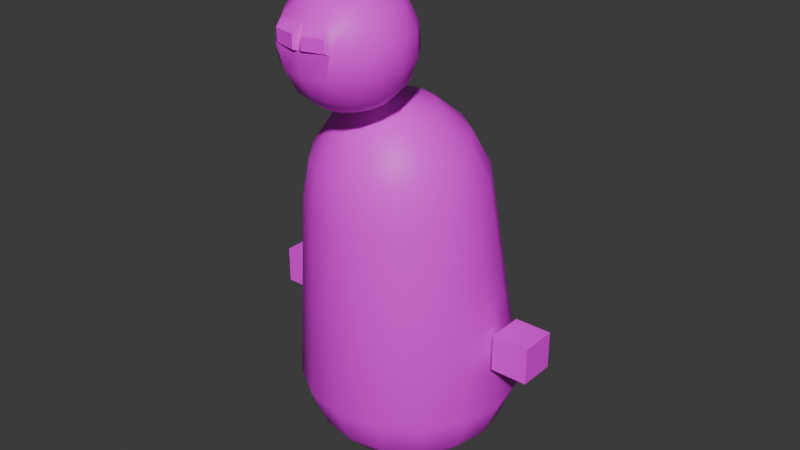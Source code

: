 # Source: Giant_Base.blend  (saved by Blender 4.0.36; exported with 4.5.12 LTS)
import bpy
from mathutils import Matrix  # noqa: F401  (used for matrix-valued properties, if any)

bpy.ops.wm.read_factory_settings(use_empty=True)
scene = bpy.context.scene
scene.name = 'Scene'

# ---- collections
col_collection = bpy.data.collections.new('Collection'); scene.collection.children.link(col_collection)

# ---- images (referenced by path relative to the original .blend; pixels are not part of the script)
import os
ASSET_DIR = os.environ.get("B2B_ASSET_DIR", "")  # directory of the original .blend (textures are referenced by path, not embedded)
HERE = os.path.dirname(os.path.abspath(__file__))  # packed textures are extracted next to this script under _unpacked/

def load_image(name, relpath, width, height, colorspace="sRGB"):
    """Load a texture the original file referenced (path relative to the .blend, or extracted next to this script)."""
    p = next((c for c in (os.path.join(HERE, relpath), os.path.join(ASSET_DIR, relpath)) if relpath and os.path.exists(c)), "")
    if p:
        img = bpy.data.images.load(p, check_existing=True)
        img.name = name
    else:  # same state as the original file: an image datablock whose file is absent (Cycles renders it pink)
        img = bpy.data.images.new(name, width, height)
        img.source = "FILE"
        img.filepath = "//" + (relpath or name)
    img.colorspace_settings.name = colorspace
    return img
img_colorpalette_png = load_image('ColorPalette.png', 'ColorPalette.png', 1024, 1024, 'sRGB')

# ---- materials (node trees are filled in below, after node groups)
mat_material = bpy.data.materials.new('Material')
mat_material.alpha_threshold = 0.0
mat_material.use_transparent_shadow = False
mat_material.roughness = 0.5
mat_material.line_color = (0.0, 0.0, 0.0, 1.0)

# ---- node groups
ng_auto_smooth = bpy.data.node_groups.new('Auto Smooth', 'GeometryNodeTree')
_s = ng_auto_smooth.interface.new_socket(name='Geometry', in_out='OUTPUT', socket_type='NodeSocketGeometry')
_s = ng_auto_smooth.interface.new_socket(name='Geometry', in_out='INPUT', socket_type='NodeSocketGeometry')
_s = ng_auto_smooth.interface.new_socket(name='Angle', in_out='INPUT', socket_type='NodeSocketFloat')
_s.subtype = 'ANGLE'
_s.min_value = 0.0
_s.max_value = 3.142
ng_auto_smooth.is_modifier = True
_N = ng_auto_smooth.nodes; _L = ng_auto_smooth.links
n0 = _N.new('NodeGroupOutput'); n0.name = 'Group Output'; n0.location = (480, -100)
n1 = _N.new('NodeGroupInput'); n1.name = 'Group Input'; n1.location = (-420, -300)
n2 = _N.new('NodeGroupInput'); n2.name = 'Group Input.001'; n2.location = (-60, -100)
n3 = _N.new('GeometryNodeSetShadeSmooth'); n3.name = 'Set Shade Smooth'; n3.location = (120, -100)
n3.domain = 'EDGE'
n4 = _N.new('GeometryNodeSetShadeSmooth'); n4.name = 'Set Shade Smooth.001'; n4.location = (300, -100)
n5 = _N.new('GeometryNodeInputMeshEdgeAngle'); n5.name = 'Edge Angle'; n5.location = (-420, -220)
n6 = _N.new('GeometryNodeInputEdgeSmooth'); n6.name = 'Is Edge Smooth'; n6.location = (-60, -160)
n7 = _N.new('GeometryNodeInputShadeSmooth'); n7.name = 'Is Face Smooth'; n7.location = (-240, -340)
n8 = _N.new('FunctionNodeBooleanMath'); n8.name = 'Boolean Math'; n8.location = (-60, -220)
n9 = _N.new('FunctionNodeCompare'); n9.name = 'Compare'; n9.location = (-240, -180)
n9.operation = 'LESS_EQUAL'
_L.new(n5.outputs[0], n9.inputs[0])
_L.new(n4.outputs[0], n0.inputs[0])
_L.new(n1.outputs[1], n9.inputs[1])
_L.new(n9.outputs[0], n8.inputs[0])
_L.new(n7.outputs[0], n8.inputs[1])
_L.new(n2.outputs[0], n3.inputs[0])
_L.new(n6.outputs[0], n3.inputs[1])
_L.new(n3.outputs[0], n4.inputs[0])
_L.new(n8.outputs[0], n3.inputs[2])
n0.is_active_output = True

# ---- material node trees
mat_material.use_nodes = True; mat_material.node_tree.nodes.clear()
_N = mat_material.node_tree.nodes; _L = mat_material.node_tree.links
n0 = _N.new('ShaderNodeOutputMaterial'); n0.name = 'Material Output'; n0.location = (300, 300)
n1 = _N.new('ShaderNodeBsdfPrincipled'); n1.name = 'Principled BSDF'; n1.location = (10, 300)
n1.inputs[3].default_value = 1.45
n2 = _N.new('ShaderNodeTexImage'); n2.name = 'Image Texture'; n2.location = (-473, 175)
n2.image = img_colorpalette_png
n2.interpolation = 'Closest'
_L.new(n1.outputs[0], n0.inputs[0])
_L.new(n2.outputs[0], n1.inputs[0])
n0.is_active_output = True

# ---- world
world_world = bpy.data.worlds.new('World'); scene.world = world_world
world_world.use_nodes = True; world_world.node_tree.nodes.clear()
_N = world_world.node_tree.nodes; _L = world_world.node_tree.links
n0 = _N.new('ShaderNodeOutputWorld'); n0.name = 'World Output'; n0.location = (300, 300)
n1 = _N.new('ShaderNodeBackground'); n1.name = 'Background'; n1.location = (10, 300)
n1.inputs[0].default_value = (0.05088, 0.05088, 0.05088, 1.0)
_L.new(n1.outputs[0], n0.inputs[0])
n0.is_active_output = True
world_world.color = (0.05088, 0.05088, 0.05088)
world_world.use_sun_shadow = False
world_world.sun_shadow_jitter_overblur = 0.0

# ---- meshes
me_base = bpy.data.meshes.new('Base')
me_base.from_pydata([(1.324e-07, -1.15, 4.683), (1.522e-07, -1.376, 4.203), (1.565e-07, -1.425, 3.636), (1.758e-07, -1.471, 1.057), (1.562e-07, -1.247, 0.5167), (-0.08959, -0.7636, 5.005), (-0.2551, -1.101, 4.694), (-0.3818, -1.302, 4.221), (-0.4504, -1.338, 3.657), (-0.563, -1.359, 1.057), (-0.4773, -1.152, 0.5167), (-0.3189, -0.7699, 0.1029), (-0.112, -0.2704, -0.1211), (-0.1655, -0.7142, 5.016), (-0.4714, -0.9599, 4.728), (-0.7055, -1.092, 4.271), (-0.8322, -1.09, 3.716), (-1.04, -1.04, 1.057), (-0.8819, -0.8819, 0.5167), (-0.5893, -0.5893, 0.1029), (-0.2069, -0.2069, -0.1211), (8.081e-08, -0.5598, 5.083), (-0.2163, -0.6403, 5.034), (-0.6159, -0.7495, 4.778), (-0.9218, -0.777, 4.346), (-1.087, -0.7186, 3.804), (-1.359, -0.563, 1.057), (-1.152, -0.4773, 0.5167), (-0.7699, -0.3189, 0.1029), (-0.2704, -0.112, -0.1211), (-0.2341, -0.5532, 5.055), (-0.6667, -0.5013, 4.837), (-0.9978, -0.4056, 4.434), (-1.177, -0.2804, 3.908), (-1.471, 3.007e-09, 1.057), (-1.247, 2.259e-08, 0.5167), (-0.8334, 2.888e-09, 0.1029), (-0.2926, -1.131e-08, -0.1211), (-0.2163, -0.466, 5.075), (-0.6159, -0.2531, 4.896), (-0.9218, -0.0341, 4.523), (-1.087, 0.1577, 4.012), (-1.359, 0.563, 1.057), (-1.152, 0.4773, 0.5167), (-0.7699, 0.3189, 0.1029), (-0.2704, 0.112, -0.1211), (-0.1655, -0.3921, 5.093), (-0.4714, -0.04271, 4.946), (-0.7055, 0.2808, 4.597), (-0.8322, 0.5292, 4.101), (-1.04, 1.04, 1.057), (-0.8819, 0.8819, 0.5167), (-0.5893, 0.5893, 0.1029), (-0.2069, 0.2069, -0.1211), (-0.08959, -0.3427, 5.105), (-0.2551, 0.09789, 4.979), (-0.3818, 0.4912, 4.648), (-0.4504, 0.7774, 4.16), (-0.563, 1.359, 1.057), (-0.4773, 1.152, 0.5167), (-0.3189, 0.7699, 0.1029), (-0.112, 0.2704, -0.1211), (6.925e-08, -0.3254, 5.109), (1.352e-07, 0.1473, 4.991), (1.076e-07, 0.5651, 4.665), (1.172e-07, 0.8646, 4.181), (1.197e-07, 1.471, 1.057), (9.463e-08, 1.247, 0.5167), (1.196e-07, 0.8334, 0.1029), (3.279e-08, 0.2926, -0.1211), (0.08959, -0.3427, 5.105), (0.2551, 0.09789, 4.979), (0.3818, 0.4912, 4.648), (0.4504, 0.7774, 4.16), (0.563, 1.359, 1.057), (0.4773, 1.152, 0.5167), (0.3189, 0.7699, 0.1029), (0.112, 0.2704, -0.1211), (0.1655, -0.3921, 5.093), (0.4714, -0.04271, 4.946), (0.7055, 0.2808, 4.597), (0.8322, 0.5292, 4.101), (1.04, 1.04, 1.057), (0.8819, 0.8819, 0.5167), (0.5893, 0.5893, 0.1029), (0.2069, 0.2069, -0.1211), (4.72e-08, -2.489e-09, -0.1499), (0.2163, -0.466, 5.075), (0.6159, -0.2531, 4.896), (0.9218, -0.0341, 4.523), (1.087, 0.1577, 4.012), (1.359, 0.563, 1.057), (1.152, 0.4773, 0.5167), (0.7699, 0.3189, 0.1029), (0.2704, 0.112, -0.1211), (0.2341, -0.5532, 5.055), (0.6667, -0.5013, 4.837), (0.9978, -0.4056, 4.434), (1.177, -0.2804, 3.908), (1.471, -2.762e-07, 1.057), (1.247, -1.393e-07, 0.5167), (0.8334, -1.532e-07, 0.1029), (0.2926, -4.845e-09, -0.1211), (0.2163, -0.6403, 5.034), (0.6159, -0.7495, 4.778), (0.9218, -0.777, 4.346), (1.087, -0.7186, 3.804), (1.359, -0.563, 1.057), (1.152, -0.4773, 0.5167), (0.7699, -0.3189, 0.1029), (0.2704, -0.112, -0.1211), (0.1655, -0.7142, 5.016), (0.4714, -0.9599, 4.728), (0.7055, -1.092, 4.271), (0.8322, -1.09, 3.716), (1.04, -1.04, 1.057), (0.8819, -0.8819, 0.5167), (0.5893, -0.5893, 0.1029), (0.2069, -0.2069, -0.1211), (0.08959, -0.7636, 5.005), (0.2551, -1.101, 4.694), (0.3818, -1.302, 4.221), (0.4504, -1.338, 3.657), (0.563, -1.359, 1.057), (0.4773, -1.152, 0.5167), (0.3189, -0.7699, 0.1029), (0.112, -0.2704, -0.1211), (8.225e-08, -0.7809, 5.001), (-2.04e-07, -0.8334, 0.1029), (5.043e-08, -0.2926, -0.1211), (0.0, -1.01, 6.679), (0.0, -0.7124, 6.586), (0.05973, -1.022, 6.678), (-0.05973, -1.022, 6.678), (0.0, -1.167, 6.68), (-0.1442, -1.225, 6.66), (0.1104, -1.056, 6.675), (0.1442, -1.106, 6.671), (0.1561, -1.166, 6.665), (0.1442, -1.225, 6.66), (0.1104, -1.276, 6.655), (0.05973, -1.309, 6.652), (-2.608e-08, -1.321, 6.651), (-0.05973, -1.309, 6.652), (-0.1104, -1.276, 6.655), (-0.1561, -1.166, 6.665), (-0.1442, -1.106, 6.671), (-0.1104, -1.056, 6.675), (-0.3143, -0.842, 6.575), (-0.4106, -0.9856, 6.562), (-0.1701, -0.7461, 6.583), (-0.4703, -0.6666, 6.369), (-0.5548, -0.5564, 6.089), (-0.6145, -0.8816, 6.349), (-0.2546, -0.523, 6.382), (-0.3003, -0.387, 6.105), (1.788e-07, -0.4726, 6.387), (0.0, -0.3276, 6.11), (0.2546, -0.523, 6.382), (0.1701, -0.7461, 6.583), (0.3003, -0.387, 6.105), (0.4704, -0.6666, 6.369), (0.5548, -0.5564, 6.089), (0.3143, -0.842, 6.575), (0.6145, -0.8816, 6.349), (0.7249, -0.8099, 6.066), (0.4106, -0.9856, 6.562), (0.6652, -1.135, 6.326), (0.7846, -1.109, 6.039), (0.4445, -1.155, 6.546), (0.6145, -1.389, 6.303), (0.7249, -1.408, 6.012), (0.4106, -1.324, 6.531), (0.4704, -1.603, 6.284), (0.5548, -1.662, 5.989), (0.3143, -1.468, 6.518), (0.3546, -1.747, 6.271), (0.4003, -1.831, 5.974), (0.1701, -1.564, 6.509), (-4.47e-08, -1.798, 6.266), (0.3431, -1.858, 6.148), (0.3448, -1.852, 5.988), (0.07062, -1.912, 6.143), (0.07062, -1.916, 5.983), (-1.043e-07, -1.89, 5.968), (-1.043e-07, -1.862, 5.657), (-0.4003, -1.831, 5.974), (-0.05247, -1.92, 5.975), (-0.05247, -1.919, 6.145), (-0.346, -1.852, 5.982), (-0.3413, -1.862, 6.15), (-0.3546, -1.747, 6.271), (-0.4704, -1.603, 6.284), (-0.1701, -1.564, 6.509), (-5.96e-08, -1.598, 6.506), (-0.3143, -1.468, 6.518), (-0.4106, -1.324, 6.531), (-0.4445, -1.155, 6.546), (-0.6145, -1.389, 6.303), (-0.7249, -1.408, 6.012), (-0.6652, -1.135, 6.326), (-0.7846, -1.109, 6.039), (-0.7846, -1.081, 5.728), (-0.7249, -0.8099, 6.066), (-0.7249, -0.7817, 5.755), (-0.6145, -0.8011, 5.464), (-0.5548, -0.5282, 5.778), (-0.4703, -0.5862, 5.484), (-0.3003, -0.3588, 5.794), (-0.2546, -0.4426, 5.497), (0.0, -0.2993, 5.799), (0.3003, -0.3588, 5.794), (0.0, -0.3922, 5.501), (0.2546, -0.4426, 5.497), (0.0, -0.592, 5.261), (0.0, -0.8684, 5.116), (0.1701, -0.6257, 5.258), (-0.1701, -0.6257, 5.258), (-0.3143, -0.7217, 5.25), (-0.05973, -0.8803, 5.115), (-0.1104, -0.914, 5.112), (0.0, -1.022, 5.087), (0.05973, -0.8803, 5.115), (0.1104, -0.914, 5.112), (0.1442, -0.9644, 5.108), (0.1561, -1.024, 5.102), (0.1442, -1.083, 5.097), (0.1104, -1.134, 5.092), (0.05973, -1.167, 5.089), (-2.608e-08, -1.179, 5.088), (-0.05973, -1.167, 5.089), (-0.1104, -1.134, 5.092), (-0.1442, -1.083, 5.097), (-0.1561, -1.024, 5.102), (-0.1442, -0.9644, 5.108), (-0.4106, -0.8653, 5.237), (-0.4445, -1.035, 5.221), (-0.4106, -1.204, 5.206), (-0.6652, -1.055, 5.441), (-0.6145, -1.308, 5.418), (-0.4704, -1.523, 5.399), (-0.7249, -1.38, 5.701), (-0.5548, -1.633, 5.678), (-0.3003, -1.803, 5.663), (-0.5548, -1.662, 5.989), (-0.2546, -1.667, 5.385), (-4.47e-08, -1.717, 5.381), (-0.1701, -1.444, 5.184), (-5.96e-08, -1.477, 5.181), (-0.3143, -1.348, 5.193), (0.1701, -1.444, 5.184), (0.3143, -1.348, 5.193), (0.2546, -1.667, 5.385), (0.4704, -1.523, 5.399), (0.3003, -1.803, 5.663), (0.5548, -1.633, 5.678), (0.7249, -1.38, 5.701), (0.7846, -1.081, 5.728), (0.6145, -1.308, 5.418), (0.6652, -1.055, 5.441), (0.4106, -1.204, 5.206), (0.4445, -1.035, 5.221), (0.4106, -0.8653, 5.237), (0.3143, -0.7217, 5.25), (0.6145, -0.8011, 5.464), (0.4704, -0.5862, 5.484), (0.7249, -0.7817, 5.755), (0.5548, -0.5282, 5.778)], [], [(12, 129, 128, 11), (122, 2, 3, 123), (9, 3, 2, 8), (4, 3, 9, 10), (23, 14, 13, 22), (18, 10, 9, 17), (127, 5, 6, 0), (26, 17, 16, 25), (11, 128, 4, 10), (21, 13, 5), (20, 12, 11, 19), (17, 9, 8, 16), (24, 15, 14, 23), (34, 26, 25, 33), (28, 19, 18, 27), (21, 22, 13), (86, 12, 20), (31, 23, 22, 30), (27, 18, 17, 26), (33, 25, 24, 32), (29, 20, 19, 28), (35, 27, 26, 34), (32, 24, 23, 31), (42, 34, 33, 41), (36, 28, 27, 35), (39, 31, 30, 38), (86, 20, 29), (37, 29, 28, 36), (41, 33, 32, 40), (21, 30, 22), (43, 35, 34, 42), (40, 32, 31, 39), (50, 42, 41, 49), (44, 36, 35, 43), (86, 29, 37), (47, 39, 38, 46), (45, 37, 36, 44), (49, 41, 40, 48), (21, 38, 30), (48, 40, 39, 47), (58, 50, 49, 57), (51, 43, 42, 50), (86, 37, 45), (55, 47, 46, 54), (53, 45, 44, 52), (57, 49, 48, 56), (52, 44, 43, 51), (21, 46, 38), (56, 48, 47, 55), (66, 58, 57, 65), (59, 51, 50, 58), (86, 45, 53), (64, 56, 55, 63), (61, 53, 52, 60), (65, 57, 56, 64), (60, 52, 51, 59), (63, 55, 54, 62), (21, 54, 46), (74, 66, 65, 73), (68, 60, 59, 67), (67, 59, 58, 66), (69, 61, 60, 68), (73, 65, 64, 72), (71, 63, 62, 70), (21, 62, 54), (86, 53, 61), (82, 74, 73, 81), (76, 68, 67, 75), (75, 67, 66, 74), (72, 64, 63, 71), (79, 71, 70, 78), (81, 73, 72, 80), (21, 70, 62), (77, 69, 68, 76), (86, 61, 69), (84, 76, 75, 83), (83, 75, 74, 82), (80, 72, 71, 79), (91, 82, 81, 90), (88, 79, 78, 87), (21, 78, 70), (85, 77, 76, 84), (90, 81, 80, 89), (86, 69, 77), (93, 84, 83, 92), (92, 83, 82, 91), (89, 80, 79, 88), (99, 91, 90, 98), (94, 85, 84, 93), (21, 87, 78), (98, 90, 89, 97), (86, 77, 85), (96, 88, 87, 95), (101, 93, 92, 100), (100, 92, 91, 99), (97, 89, 88, 96), (107, 99, 98, 106), (102, 94, 93, 101), (106, 98, 97, 105), (21, 95, 87), (86, 85, 94), (104, 96, 95, 103), (109, 101, 100, 108), (108, 100, 99, 107), (105, 97, 96, 104), (115, 107, 106, 114), (114, 106, 105, 113), (86, 94, 102), (21, 103, 95), (112, 104, 103, 111), (110, 102, 101, 109), (116, 108, 107, 115), (113, 105, 104, 112), (123, 115, 114, 122), (117, 109, 108, 116), (21, 111, 103), (86, 102, 110), (120, 112, 111, 119), (118, 110, 109, 117), (122, 114, 113, 121), (121, 113, 112, 120), (86, 126, 129), (125, 117, 116, 124), (21, 119, 111), (86, 110, 118), (0, 120, 119, 127), (124, 116, 115, 123), (122, 121, 1, 2), (126, 118, 117, 125), (121, 120, 0, 1), (128, 125, 124, 4), (21, 127, 119), (124, 123, 3, 4), (86, 118, 126), (129, 126, 125, 128), (16, 8, 7, 15), (2, 1, 7, 8), (25, 16, 15, 24), (86, 129, 12), (21, 5, 127), (15, 7, 6, 14), (1, 0, 6, 7), (14, 6, 5, 13), (19, 11, 10, 18), (150, 133, 130, 131), (130, 132, 159, 131), (134, 132, 130), (134, 130, 133), (134, 145, 135), (134, 135, 144), (134, 136, 132), (134, 137, 136), (134, 138, 137), (134, 139, 138), (134, 140, 139), (134, 141, 140), (134, 142, 141), (134, 143, 142), (134, 144, 143), (134, 146, 145), (134, 147, 146), (134, 133, 147), (150, 148, 147, 133), (148, 149, 146, 147), (151, 153, 149, 148), (154, 151, 148, 150), (155, 152, 151, 154), (152, 203, 153, 151), (156, 157, 155, 154), (150, 131, 156, 154), (158, 160, 157, 156), (158, 156, 131, 159), (161, 158, 159, 163), (162, 160, 158, 161), (165, 162, 161, 164), (164, 161, 163, 166), (168, 165, 164, 167), (167, 164, 166, 169), (171, 168, 167, 170), (170, 167, 169, 172), (174, 171, 170, 173), (173, 170, 172, 175), (177, 174, 173, 176), (176, 173, 175, 178), (180, 181, 177, 176), (179, 176, 178, 194), (182, 180, 176, 179), (183, 181, 180, 182), (183, 182, 179, 184), (181, 183, 184, 177), (188, 187, 184, 179), (243, 185, 184, 186), (185, 254, 177, 184), (187, 189, 186, 184), (189, 187, 188, 190), (189, 190, 191, 186), (190, 188, 179, 191), (191, 179, 194, 193), (244, 186, 191, 192), (192, 191, 193, 195), (195, 193, 143, 144), (193, 194, 142, 143), (196, 195, 144, 135), (198, 192, 195, 196), (197, 196, 135, 145), (200, 198, 196, 197), (201, 199, 198, 200), (199, 244, 192, 198), (203, 201, 200, 153), (153, 200, 197, 149), (202, 241, 199, 201), (204, 202, 201, 203), (206, 204, 203, 152), (205, 238, 202, 204), (207, 205, 204, 206), (208, 206, 152, 155), (209, 207, 206, 208), (155, 157, 210, 208), (209, 208, 210, 212), (211, 210, 157, 160), (212, 210, 211, 213), (214, 212, 213, 216), (217, 209, 212, 214), (215, 214, 216, 222), (219, 217, 214, 215), (219, 220, 218, 217), (217, 218, 207, 209), (221, 220, 219), (221, 219, 215), (221, 215, 222), (221, 222, 223), (221, 223, 224), (221, 224, 225), (221, 225, 226), (221, 226, 227), (221, 227, 228), (221, 228, 229), (221, 229, 230), (221, 230, 231), (221, 231, 232), (221, 232, 233), (221, 233, 234), (221, 234, 220), (234, 233, 236, 235), (220, 234, 235, 218), (235, 236, 238, 205), (218, 235, 205, 207), (233, 232, 237, 236), (236, 237, 239, 238), (238, 239, 241, 202), (239, 240, 242, 241), (237, 249, 240, 239), (241, 242, 244, 199), (240, 245, 243, 242), (242, 243, 186, 244), (245, 246, 185, 243), (247, 248, 246, 245), (249, 247, 245, 240), (230, 229, 248, 247), (231, 230, 247, 249), (232, 231, 249, 237), (229, 228, 250, 248), (248, 250, 252, 246), (228, 227, 251, 250), (250, 251, 253, 252), (252, 253, 255, 254), (246, 252, 254, 185), (254, 255, 174, 177), (253, 258, 256, 255), (255, 256, 171, 174), (258, 259, 257, 256), (256, 257, 168, 171), (260, 261, 259, 258), (251, 260, 258, 253), (226, 225, 261, 260), (227, 226, 260, 251), (261, 262, 264, 259), (225, 224, 262, 261), (224, 223, 263, 262), (262, 263, 265, 264), (264, 265, 267, 266), (259, 264, 266, 257), (266, 267, 162, 165), (257, 266, 165, 168), (265, 213, 211, 267), (267, 211, 160, 162), (263, 216, 213, 265), (223, 222, 216, 263), (149, 197, 145, 146), (194, 178, 141, 142), (178, 175, 140, 141), (175, 172, 139, 140), (172, 169, 138, 139), (169, 166, 137, 138), (166, 163, 136, 137), (163, 159, 132, 136)])
me_base.polygons.foreach_set('use_smooth', [True] * 296)
_uv = me_base.uv_layers.new(name='UVMap')
_uv.uv.foreach_set('vector', [0.09355, 0.5369, 0.09355, 0.5369, 0.09355, 0.5369, 0.09355, 0.5369, 0.09355, 0.5369, 0.09355, 0.5369, 0.09355, 0.5369, 0.09355, 0.5369, 0.09355, 0.5369, 0.09355, 0.5369, 0.09355, 0.5369, 0.09355, 0.5369, 0.09355, 0.5369, 0.09355, 0.5369, 0.09355, 0.5369, 0.09355, 0.5369, 0.09355, 0.5369, 0.09355, 0.5369, 0.09355, 0.5369, 0.09355, 0.5369, 0.09355, 0.5369, 0.09355, 0.5369, 0.09355, 0.5369, 0.09355, 0.5369, 0.09355, 0.5369, 0.09355, 0.5369, 0.09355, 0.5369, 0.09355, 0.5369, 0.09355, 0.5369, 0.09355, 0.5369, 0.09355, 0.5369, 0.09355, 0.5369, 0.09355, 0.5369, 0.09355, 0.5369, 0.09355, 0.5369, 0.09355, 0.5369, 0.09355, 0.5369, 0.09355, 0.5369, 0.09355, 0.5369, 0.09355, 0.5369, 0.09355, 0.5369, 0.09355, 0.5369, 0.09355, 0.5369, 0.09355, 0.5369, 0.09355, 0.5369, 0.09355, 0.5369, 0.09355, 0.5369, 0.09355, 0.5369, 0.09355, 0.5369, 0.09355, 0.5369, 0.09355, 0.5369, 0.09355, 0.5369, 0.09355, 0.5369, 0.09355, 0.5369, 0.09355, 0.5369, 0.09355, 0.5369, 0.09355, 0.5369, 0.09355, 0.5369, 0.09355, 0.5369, 0.09355, 0.5369, 0.09355, 0.5369, 0.09355, 0.5369, 0.09355, 0.5369, 0.09355, 0.5369, 0.09355, 0.5369, 0.09355, 0.5369, 0.09355, 0.5369, 0.09355, 0.5369, 0.09355, 0.5369, 0.09355, 0.5369, 0.09355, 0.5369, 0.09355, 0.5369, 0.09355, 0.5369, 0.09355, 0.5369, 0.09355, 0.5369, 0.09355, 0.5369, 0.09355, 0.5369, 0.09355, 0.5369, 0.09355, 0.5369, 0.09355, 0.5369, 0.09355, 0.5369, 0.09355, 0.5369, 0.09355, 0.5369, 0.09355, 0.5369, 0.09355, 0.5369, 0.09355, 0.5369, 0.09355, 0.5369, 0.09355, 0.5369, 0.09355, 0.5369, 0.09355, 0.5369, 0.09355, 0.5369, 0.09355, 0.5369, 0.09355, 0.5369, 0.09355, 0.5369, 0.09355, 0.5369, 0.09355, 0.5369, 0.09355, 0.5369, 0.09355, 0.5369, 0.09355, 0.5369, 0.09355, 0.5369, 0.09355, 0.5369, 0.09355, 0.5369, 0.09355, 0.5369, 0.09355, 0.5369, 0.09355, 0.5369, 0.09355, 0.5369, 0.09355, 0.5369, 0.09355, 0.5369, 0.09355, 0.5369, 0.09355, 0.5369, 0.09355, 0.5369, 0.09355, 0.5369, 0.09355, 0.5369, 0.09355, 0.5369, 0.09355, 0.5369, 0.09355, 0.5369, 0.09355, 0.5369, 0.09355, 0.5369, 0.09355, 0.5369, 0.09355, 0.5369, 0.09355, 0.5369, 0.09355, 0.5369, 0.09355, 0.5369, 0.09355, 0.5369, 0.09355, 0.5369, 0.09355, 0.5369, 0.09355, 0.5369, 0.09355, 0.5369, 0.09355, 0.5369, 0.09355, 0.5369, 0.09355, 0.5369, 0.09355, 0.5369, 0.09355, 0.5369, 0.09355, 0.5369, 0.09355, 0.5369, 0.09355, 0.5369, 0.09355, 0.5369, 0.09355, 0.5369, 0.09355, 0.5369, 0.09355, 0.5369, 0.09355, 0.5369, 0.09355, 0.5369, 0.09355, 0.5369, 0.09355, 0.5369, 0.09355, 0.5369, 0.09355, 0.5369, 0.09355, 0.5369, 0.09355, 0.5369, 0.09355, 0.5369, 0.09355, 0.5369, 0.09355, 0.5369, 0.09355, 0.5369, 0.09355, 0.5369, 0.09355, 0.5369, 0.09355, 0.5369, 0.09355, 0.5369, 0.09355, 0.5369, 0.09355, 0.5369, 0.09355, 0.5369, 0.09355, 0.5369, 0.09355, 0.5369, 0.09355, 0.5369, 0.09355, 0.5369, 0.09355, 0.5369, 0.09355, 0.5369, 0.09355, 0.5369, 0.09355, 0.5369, 0.09355, 0.5369, 0.09355, 0.5369, 0.09355, 0.5369, 0.09355, 0.5369, 0.09355, 0.5369, 0.09355, 0.5369, 0.09355, 0.5369, 0.09355, 0.5369, 0.09355, 0.5369, 0.09355, 0.5369, 0.09355, 0.5369, 0.09355, 0.5369, 0.09355, 0.5369, 0.09355, 0.5369, 0.09355, 0.5369, 0.09355, 0.5369, 0.09355, 0.5369, 0.09355, 0.5369, 0.09355, 0.5369, 0.09355, 0.5369, 0.09355, 0.5369, 0.09355, 0.5369, 0.09355, 0.5369, 0.09355, 0.5369, 0.09355, 0.5369, 0.09355, 0.5369, 0.09355, 0.5369, 0.09355, 0.5369, 0.09355, 0.5369, 0.09355, 0.5369, 0.09355, 0.5369, 0.09355, 0.5369, 0.09355, 0.5369, 0.09355, 0.5369, 0.09355, 0.5369, 0.09355, 0.5369, 0.09355, 0.5369, 0.09355, 0.5369, 0.09355, 0.5369, 0.09355, 0.5369, 0.09355, 0.5369, 0.09355, 0.5369, 0.09355, 0.5369, 0.09355, 0.5369, 0.09355, 0.5369, 0.09355, 0.5369, 0.09355, 0.5369, 0.09355, 0.5369, 0.09355, 0.5369, 0.09355, 0.5369, 0.09355, 0.5369, 0.09355, 0.5369, 0.09355, 0.5369, 0.09355, 0.5369, 0.09355, 0.5369, 0.09355, 0.5369, 0.09355, 0.5369, 0.09355, 0.5369, 0.09355, 0.5369, 0.09355, 0.5369, 0.09355, 0.5369, 0.09355, 0.5369, 0.09355, 0.5369, 0.09355, 0.5369, 0.09355, 0.5369, 0.09355, 0.5369, 0.09355, 0.5369, 0.09355, 0.5369, 0.09355, 0.5369, 0.09355, 0.5369, 0.09355, 0.5369, 0.09355, 0.5369, 0.09355, 0.5369, 0.09355, 0.5369, 0.09355, 0.5369, 0.09355, 0.5369, 0.09355, 0.5369, 0.09355, 0.5369, 0.09355, 0.5369, 0.09355, 0.5369, 0.09355, 0.5369, 0.09355, 0.5369, 0.09355, 0.5369, 0.09355, 0.5369, 0.09355, 0.5369, 0.09355, 0.5369, 0.09355, 0.5369, 0.09355, 0.5369, 0.09355, 0.5369, 0.09355, 0.5369, 0.09355, 0.5369, 0.09355, 0.5369, 0.09355, 0.5369, 0.09355, 0.5369, 0.09355, 0.5369, 0.09355, 0.5369, 0.09355, 0.5369, 0.09355, 0.5369, 0.09355, 0.5369, 0.09355, 0.5369, 0.09355, 0.5369, 0.09355, 0.5369, 0.09355, 0.5369, 0.09355, 0.5369, 0.09355, 0.5369, 0.09355, 0.5369, 0.09355, 0.5369, 0.09355, 0.5369, 0.09355, 0.5369, 0.09355, 0.5369, 0.09355, 0.5369, 0.09355, 0.5369, 0.09355, 0.5369, 0.09355, 0.5369, 0.09355, 0.5369, 0.09355, 0.5369, 0.09355, 0.5369, 0.09355, 0.5369, 0.09355, 0.5369, 0.09355, 0.5369, 0.09355, 0.5369, 0.09355, 0.5369, 0.09355, 0.5369, 0.09355, 0.5369, 0.09355, 0.5369, 0.09355, 0.5369, 0.09355, 0.5369, 0.09355, 0.5369, 0.09355, 0.5369, 0.09355, 0.5369, 0.09355, 0.5369, 0.09355, 0.5369, 0.09355, 0.5369, 0.09355, 0.5369, 0.09355, 0.5369, 0.09355, 0.5369, 0.09355, 0.5369, 0.09355, 0.5369, 0.09355, 0.5369, 0.09355, 0.5369, 0.09355, 0.5369, 0.09355, 0.5369, 0.09355, 0.5369, 0.09355, 0.5369, 0.09355, 0.5369, 0.09355, 0.5369, 0.09355, 0.5369, 0.09355, 0.5369, 0.09355, 0.5369, 0.09355, 0.5369, 0.09355, 0.5369, 0.09355, 0.5369, 0.09355, 0.5369, 0.09355, 0.5369, 0.09355, 0.5369, 0.09355, 0.5369, 0.09355, 0.5369, 0.09355, 0.5369, 0.09355, 0.5369, 0.09355, 0.5369, 0.09355, 0.5369, 0.09355, 0.5369, 0.09355, 0.5369, 0.09355, 0.5369, 0.09355, 0.5369, 0.09355, 0.5369, 0.09355, 0.5369, 0.09355, 0.5369, 0.09355, 0.5369, 0.09355, 0.5369, 0.09355, 0.5369, 0.09355, 0.5369, 0.09355, 0.5369, 0.09355, 0.5369, 0.09355, 0.5369, 0.09355, 0.5369, 0.09355, 0.5369, 0.09355, 0.5369, 0.09355, 0.5369, 0.09355, 0.5369, 0.09355, 0.5369, 0.09355, 0.5369, 0.09355, 0.5369, 0.09355, 0.5369, 0.09355, 0.5369, 0.09355, 0.5369, 0.09355, 0.5369, 0.09355, 0.5369, 0.09355, 0.5369, 0.09355, 0.5369, 0.09355, 0.5369, 0.09355, 0.5369, 0.09355, 0.5369, 0.09355, 0.5369, 0.09355, 0.5369, 0.09355, 0.5369, 0.09355, 0.5369, 0.09355, 0.5369, 0.09355, 0.5369, 0.09355, 0.5369, 0.09355, 0.5369, 0.09355, 0.5369, 0.09355, 0.5369, 0.09355, 0.5369, 0.09355, 0.5369, 0.09355, 0.5369, 0.09355, 0.5369, 0.09355, 0.5369, 0.09355, 0.5369, 0.09355, 0.5369, 0.09355, 0.5369, 0.09355, 0.5369, 0.09355, 0.5369, 0.09355, 0.5369, 0.09355, 0.5369, 0.09355, 0.5369, 0.09355, 0.5369, 0.09355, 0.5369, 0.09355, 0.5369, 0.09355, 0.5369, 0.09355, 0.5369, 0.09355, 0.5369, 0.09355, 0.5369, 0.09355, 0.5369, 0.09355, 0.5369, 0.09355, 0.5369, 0.09355, 0.5369, 0.09355, 0.5369, 0.09355, 0.5369, 0.09355, 0.5369, 0.09355, 0.5369, 0.09355, 0.5369, 0.09355, 0.5369, 0.09355, 0.5369, 0.09355, 0.5369, 0.09355, 0.5369, 0.09355, 0.5369, 0.09355, 0.5369, 0.09355, 0.5369, 0.09355, 0.5369, 0.09355, 0.5369, 0.09355, 0.5369, 0.09355, 0.5369, 0.09355, 0.5369, 0.09355, 0.5369, 0.09355, 0.5369, 0.09355, 0.5369, 0.09355, 0.5369, 0.09355, 0.5369, 0.09355, 0.5369, 0.09355, 0.5369, 0.09355, 0.5369, 0.09355, 0.5369, 0.09355, 0.5369, 0.09355, 0.5369, 0.09355, 0.5369, 0.09355, 0.5369, 0.09355, 0.5369, 0.09355, 0.5369, 0.09355, 0.5369, 0.09355, 0.5369, 0.09355, 0.5369, 0.09355, 0.5369, 0.09355, 0.5369, 0.09355, 0.5369, 0.09355, 0.5369, 0.09355, 0.5369, 0.09355, 0.5369, 0.09355, 0.5369, 0.09355, 0.5369, 0.09355, 0.5369, 0.09355, 0.5369, 0.09355, 0.5369, 0.09355, 0.5369, 0.09355, 0.5369, 0.09355, 0.5369, 0.09355, 0.5369, 0.09355, 0.5369, 0.09355, 0.5369, 0.09355, 0.5369, 0.09355, 0.5369, 0.09355, 0.5369, 0.09355, 0.5369, 0.09355, 0.5369, 0.09355, 0.5369, 0.09355, 0.5369, 0.09355, 0.5369, 0.09355, 0.5369, 0.09355, 0.5369, 0.09355, 0.5369, 0.09355, 0.5369, 0.09355, 0.5369, 0.09355, 0.5369, 0.09355, 0.5369, 0.09355, 0.5369, 0.09355, 0.5369, 0.09355, 0.5369, 0.09355, 0.5369, 0.09355, 0.5369, 0.09355, 0.5369, 0.09355, 0.5369, 0.09355, 0.5369, 0.09355, 0.5369, 0.09355, 0.5369, 0.09355, 0.5369, 0.09355, 0.5369, 0.09355, 0.5369, 0.09355, 0.5369, 0.09355, 0.5369, 0.09355, 0.5369, 0.09355, 0.5369, 0.09355, 0.5369, 0.09355, 0.5369, 0.09355, 0.5369, 0.09355, 0.5369, 0.09355, 0.5369, 0.09355, 0.5369, 0.09355, 0.5369, 0.09355, 0.5369, 0.09355, 0.5369, 0.09355, 0.5369, 0.09355, 0.5369, 0.09355, 0.5369, 0.09355, 0.5369, 0.09355, 0.5369, 0.09355, 0.5369, 0.09355, 0.5369, 0.09355, 0.5369, 0.09355, 0.5369, 0.09355, 0.5369, 0.09355, 0.5369, 0.09355, 0.5369, 0.09355, 0.5369, 0.09355, 0.5369, 0.09355, 0.5369, 0.09355, 0.5369, 0.09355, 0.5369, 0.09355, 0.5369, 0.09355, 0.5369, 0.09355, 0.5369, 0.09355, 0.5369, 0.09355, 0.5369, 0.09355, 0.5369, 0.09355, 0.5369, 0.09355, 0.5369, 0.09355, 0.5369, 0.09355, 0.5369, 0.09355, 0.5369, 0.09355, 0.5369, 0.09355, 0.5369, 0.09355, 0.5369, 0.09355, 0.5369, 0.09355, 0.5369, 0.09355, 0.5369, 0.09355, 0.5369, 0.09355, 0.5369, 0.09355, 0.5369, 0.09355, 0.5369, 0.09355, 0.5369, 0.09355, 0.5369, 0.09355, 0.5369, 0.09355, 0.5369, 0.09355, 0.5369, 0.09355, 0.5369, 0.09355, 0.5369, 0.09355, 0.5369, 0.09355, 0.5369, 0.09355, 0.5369, 0.09355, 0.5369, 0.09355, 0.5369, 0.09355, 0.5369, 0.09355, 0.5369, 0.09355, 0.5369, 0.09355, 0.5369, 0.09355, 0.5369, 0.09355, 0.5369, 0.09355, 0.5369, 0.02806, 0.5687, 0.02806, 0.5687, 0.02806, 0.5687, 0.02806, 0.5687, 0.02806, 0.5687, 0.02806, 0.5687, 0.02806, 0.5687, 0.02806, 0.5687, 0.02806, 0.5687, 0.02806, 0.5687, 0.02806, 0.5687, 0.02806, 0.5687, 0.02806, 0.5687, 0.02806, 0.5687, 0.02806, 0.5687, 0.02806, 0.5687, 0.02806, 0.5687, 0.02806, 0.5687, 0.02806, 0.5687, 0.02806, 0.5687, 0.02806, 0.5687, 0.02806, 0.5687, 0.02806, 0.5687, 0.02806, 0.5687, 0.02806, 0.5687, 0.02806, 0.5687, 0.02806, 0.5687, 0.02806, 0.5687, 0.02806, 0.5687, 0.02806, 0.5687, 0.02806, 0.5687, 0.02806, 0.5687, 0.02806, 0.5687, 0.02806, 0.5687, 0.02806, 0.5687, 0.02806, 0.5687, 0.02806, 0.5687, 0.02806, 0.5687, 0.02806, 0.5687, 0.02806, 0.5687, 0.02806, 0.5687, 0.02806, 0.5687, 0.02806, 0.5687, 0.02806, 0.5687, 0.02806, 0.5687, 0.02806, 0.5687, 0.02806, 0.5687, 0.02806, 0.5687, 0.02806, 0.5687, 0.02806, 0.5687, 0.02806, 0.5687, 0.02806, 0.5687, 0.02806, 0.5687, 0.02806, 0.5687, 0.02806, 0.5687, 0.02806, 0.5687, 0.02806, 0.5687, 0.02806, 0.5687, 0.02806, 0.5687, 0.02806, 0.5687, 0.02806, 0.5687, 0.02806, 0.5687, 0.02806, 0.5687, 0.02806, 0.5687, 0.02806, 0.5687, 0.02806, 0.5687, 0.02806, 0.5687, 0.02806, 0.5687, 0.02806, 0.5687, 0.02806, 0.5687, 0.02806, 0.5687, 0.02806, 0.5687, 0.02806, 0.5687, 0.02806, 0.5687, 0.02806, 0.5687, 0.02806, 0.5687, 0.02806, 0.5687, 0.02806, 0.5687, 0.02806, 0.5687, 0.02806, 0.5687, 0.02806, 0.5687, 0.02806, 0.5687, 0.02806, 0.5687, 0.02806, 0.5687, 0.02806, 0.5687, 0.02806, 0.5687, 0.02806, 0.5687, 0.02806, 0.5687, 0.02806, 0.5687, 0.02806, 0.5687, 0.02806, 0.5687, 0.02806, 0.5687, 0.02806, 0.5687, 0.02806, 0.5687, 0.02806, 0.5687, 0.02806, 0.5687, 0.02806, 0.5687, 0.02806, 0.5687, 0.02806, 0.5687, 0.02806, 0.5687, 0.02806, 0.5687, 0.02806, 0.5687, 0.02806, 0.5687, 0.02806, 0.5687, 0.02806, 0.5687, 0.02806, 0.5687, 0.02806, 0.5687, 0.02806, 0.5687, 0.02806, 0.5687, 0.02806, 0.5687, 0.02806, 0.5687, 0.02806, 0.5687, 0.02806, 0.5687, 0.02806, 0.5687, 0.02806, 0.5687, 0.02806, 0.5687, 0.02806, 0.5687, 0.02806, 0.5687, 0.02806, 0.5687, 0.02806, 0.5687, 0.02806, 0.5687, 0.02806, 0.5687, 0.02806, 0.5687, 0.02806, 0.5687, 0.02806, 0.5687, 0.02806, 0.5687, 0.02806, 0.5687, 0.02806, 0.5687, 0.02806, 0.5687, 0.02806, 0.5687, 0.02806, 0.5687, 0.02806, 0.5687, 0.02806, 0.5687, 0.02806, 0.5687, 0.02806, 0.5687, 0.02806, 0.5687, 0.02806, 0.5687, 0.02806, 0.5687, 0.02806, 0.5687, 0.02806, 0.5687, 0.02806, 0.5687, 0.02806, 0.5687, 0.02806, 0.5687, 0.02806, 0.5687, 0.02806, 0.5687, 0.02806, 0.5687, 0.02806, 0.5687, 0.02806, 0.5687, 0.02806, 0.5687, 0.02806, 0.5687, 0.02806, 0.5687, 0.02806, 0.5687, 0.02806, 0.5687, 0.02806, 0.5687, 0.02806, 0.5687, 0.02806, 0.5687, 0.2976, 0.5434, 0.2976, 0.5434, 0.2976, 0.5434, 0.2976, 0.5434, 0.02806, 0.5687, 0.02806, 0.5687, 0.02806, 0.5687, 0.02806, 0.5687, 0.02806, 0.5687, 0.02806, 0.5687, 0.02806, 0.5687, 0.02806, 0.5687, 0.02806, 0.5687, 0.02806, 0.5687, 0.02806, 0.5687, 0.02806, 0.5687, 0.02806, 0.5687, 0.02806, 0.5687, 0.02806, 0.5687, 0.02806, 0.5687, 0.02806, 0.5687, 0.02806, 0.5687, 0.02806, 0.5687, 0.02806, 0.5687, 0.02806, 0.5687, 0.02806, 0.5687, 0.02806, 0.5687, 0.02806, 0.5687, 0.2976, 0.5434, 0.2976, 0.5434, 0.2976, 0.5434, 0.2976, 0.5434, 0.02806, 0.5687, 0.02806, 0.5687, 0.02806, 0.5687, 0.02806, 0.5687, 0.02806, 0.5687, 0.02806, 0.5687, 0.02806, 0.5687, 0.02806, 0.5687, 0.02806, 0.5687, 0.02806, 0.5687, 0.02806, 0.5687, 0.02806, 0.5687, 0.02806, 0.5687, 0.02806, 0.5687, 0.02806, 0.5687, 0.02806, 0.5687, 0.02806, 0.5687, 0.02806, 0.5687, 0.02806, 0.5687, 0.02806, 0.5687, 0.02806, 0.5687, 0.02806, 0.5687, 0.02806, 0.5687, 0.02806, 0.5687, 0.02806, 0.5687, 0.02806, 0.5687, 0.02806, 0.5687, 0.02806, 0.5687, 0.02806, 0.5687, 0.02806, 0.5687, 0.02806, 0.5687, 0.02806, 0.5687, 0.02806, 0.5687, 0.02806, 0.5687, 0.02806, 0.5687, 0.02806, 0.5687, 0.02806, 0.5687, 0.02806, 0.5687, 0.02806, 0.5687, 0.02806, 0.5687, 0.02806, 0.5687, 0.02806, 0.5687, 0.02806, 0.5687, 0.02806, 0.5687, 0.02806, 0.5687, 0.02806, 0.5687, 0.02806, 0.5687, 0.02806, 0.5687, 0.02806, 0.5687, 0.02806, 0.5687, 0.02806, 0.5687, 0.02806, 0.5687, 0.02806, 0.5687, 0.02806, 0.5687, 0.02806, 0.5687, 0.02806, 0.5687, 0.02806, 0.5687, 0.02806, 0.5687, 0.02806, 0.5687, 0.02806, 0.5687, 0.02806, 0.5687, 0.02806, 0.5687, 0.02806, 0.5687, 0.02806, 0.5687, 0.02806, 0.5687, 0.02806, 0.5687, 0.02806, 0.5687, 0.02806, 0.5687, 0.02806, 0.5687, 0.02806, 0.5687, 0.02806, 0.5687, 0.02806, 0.5687, 0.02806, 0.5687, 0.02806, 0.5687, 0.02806, 0.5687, 0.02806, 0.5687, 0.02806, 0.5687, 0.02806, 0.5687, 0.02806, 0.5687, 0.02806, 0.5687, 0.02806, 0.5687, 0.02806, 0.5687, 0.02806, 0.5687, 0.02806, 0.5687, 0.02806, 0.5687, 0.02806, 0.5687, 0.02806, 0.5687, 0.02806, 0.5687, 0.02806, 0.5687, 0.02806, 0.5687, 0.02806, 0.5687, 0.02806, 0.5687, 0.02806, 0.5687, 0.02806, 0.5687, 0.02806, 0.5687, 0.02806, 0.5687, 0.02806, 0.5687, 0.02806, 0.5687, 0.02806, 0.5687, 0.02806, 0.5687, 0.02806, 0.5687, 0.02806, 0.5687, 0.02806, 0.5687, 0.02806, 0.5687, 0.02806, 0.5687, 0.02806, 0.5687, 0.02806, 0.5687, 0.02806, 0.5687, 0.02806, 0.5687, 0.02806, 0.5687, 0.02806, 0.5687, 0.02806, 0.5687, 0.02806, 0.5687, 0.02806, 0.5687, 0.02806, 0.5687, 0.02806, 0.5687, 0.02806, 0.5687, 0.02806, 0.5687, 0.02806, 0.5687, 0.02806, 0.5687, 0.02806, 0.5687, 0.02806, 0.5687, 0.02806, 0.5687, 0.02806, 0.5687, 0.02806, 0.5687, 0.02806, 0.5687, 0.02806, 0.5687, 0.02806, 0.5687, 0.02806, 0.5687, 0.02806, 0.5687, 0.02806, 0.5687, 0.02806, 0.5687, 0.02806, 0.5687, 0.02806, 0.5687, 0.02806, 0.5687, 0.02806, 0.5687, 0.02806, 0.5687, 0.02806, 0.5687, 0.02806, 0.5687, 0.02806, 0.5687, 0.02806, 0.5687, 0.02806, 0.5687, 0.02806, 0.5687, 0.02806, 0.5687, 0.02806, 0.5687, 0.02806, 0.5687, 0.02806, 0.5687, 0.02806, 0.5687, 0.02806, 0.5687, 0.02806, 0.5687, 0.02806, 0.5687, 0.02806, 0.5687, 0.02806, 0.5687, 0.02806, 0.5687, 0.02806, 0.5687, 0.02806, 0.5687, 0.02806, 0.5687, 0.02806, 0.5687, 0.02806, 0.5687, 0.02806, 0.5687, 0.02806, 0.5687, 0.02806, 0.5687, 0.02806, 0.5687, 0.02806, 0.5687, 0.02806, 0.5687, 0.02806, 0.5687, 0.02806, 0.5687, 0.02806, 0.5687, 0.02806, 0.5687, 0.02806, 0.5687, 0.02806, 0.5687, 0.02806, 0.5687, 0.02806, 0.5687, 0.02806, 0.5687, 0.02806, 0.5687, 0.02806, 0.5687, 0.02806, 0.5687, 0.02806, 0.5687, 0.02806, 0.5687, 0.02806, 0.5687, 0.02806, 0.5687, 0.02806, 0.5687, 0.02806, 0.5687, 0.02806, 0.5687, 0.02806, 0.5687, 0.02806, 0.5687, 0.02806, 0.5687, 0.02806, 0.5687, 0.02806, 0.5687, 0.02806, 0.5687, 0.02806, 0.5687, 0.02806, 0.5687, 0.02806, 0.5687, 0.02806, 0.5687, 0.02806, 0.5687, 0.02806, 0.5687, 0.02806, 0.5687, 0.02806, 0.5687, 0.02806, 0.5687, 0.02806, 0.5687, 0.02806, 0.5687, 0.02806, 0.5687, 0.02806, 0.5687, 0.02806, 0.5687, 0.02806, 0.5687, 0.02806, 0.5687, 0.02806, 0.5687, 0.02806, 0.5687, 0.02806, 0.5687, 0.02806, 0.5687, 0.02806, 0.5687, 0.02806, 0.5687, 0.02806, 0.5687, 0.02806, 0.5687, 0.02806, 0.5687, 0.02806, 0.5687, 0.02806, 0.5687, 0.02806, 0.5687, 0.02806, 0.5687, 0.02806, 0.5687, 0.02806, 0.5687, 0.02806, 0.5687, 0.02806, 0.5687, 0.02806, 0.5687, 0.02806, 0.5687, 0.02806, 0.5687, 0.02806, 0.5687, 0.02806, 0.5687, 0.02806, 0.5687, 0.02806, 0.5687, 0.02806, 0.5687, 0.02806, 0.5687, 0.02806, 0.5687, 0.02806, 0.5687, 0.02806, 0.5687, 0.02806, 0.5687, 0.02806, 0.5687, 0.02806, 0.5687, 0.02806, 0.5687, 0.02806, 0.5687, 0.02806, 0.5687, 0.02806, 0.5687, 0.02806, 0.5687, 0.02806, 0.5687, 0.02806, 0.5687, 0.02806, 0.5687, 0.02806, 0.5687, 0.02806, 0.5687, 0.02806, 0.5687, 0.02806, 0.5687, 0.02806, 0.5687, 0.02806, 0.5687, 0.02806, 0.5687, 0.02806, 0.5687, 0.02806, 0.5687, 0.02806, 0.5687, 0.02806, 0.5687, 0.02806, 0.5687, 0.02806, 0.5687, 0.02806, 0.5687, 0.02806, 0.5687, 0.02806, 0.5687, 0.02806, 0.5687, 0.02806, 0.5687, 0.02806, 0.5687, 0.02806, 0.5687, 0.02806, 0.5687, 0.02806, 0.5687, 0.02806, 0.5687, 0.02806, 0.5687, 0.02806, 0.5687, 0.02806, 0.5687, 0.02806, 0.5687, 0.02806, 0.5687, 0.02806, 0.5687, 0.02806, 0.5687, 0.02806, 0.5687, 0.02806, 0.5687, 0.02806, 0.5687, 0.02806, 0.5687, 0.02806, 0.5687, 0.02806, 0.5687, 0.02806, 0.5687, 0.02806, 0.5687, 0.02806, 0.5687, 0.02806, 0.5687, 0.02806, 0.5687, 0.02806, 0.5687, 0.02806, 0.5687, 0.02806, 0.5687, 0.02806, 0.5687, 0.02806, 0.5687, 0.02806, 0.5687, 0.02806, 0.5687, 0.02806, 0.5687, 0.02806, 0.5687, 0.02806, 0.5687, 0.02806, 0.5687, 0.02806, 0.5687, 0.02806, 0.5687, 0.02806, 0.5687, 0.02806, 0.5687, 0.02806, 0.5687, 0.02806, 0.5687, 0.02806, 0.5687, 0.02806, 0.5687, 0.02806, 0.5687, 0.02806, 0.5687, 0.02806, 0.5687, 0.02806, 0.5687, 0.02806, 0.5687, 0.02806, 0.5687, 0.02806, 0.5687, 0.02806, 0.5687, 0.02806, 0.5687, 0.02806, 0.5687, 0.02806, 0.5687, 0.02806, 0.5687, 0.02806, 0.5687, 0.02806, 0.5687, 0.02806, 0.5687, 0.02806, 0.5687, 0.02806, 0.5687, 0.02806, 0.5687, 0.02806, 0.5687, 0.02806, 0.5687, 0.02806, 0.5687, 0.02806, 0.5687, 0.02806, 0.5687, 0.02806, 0.5687, 0.02806, 0.5687, 0.02806, 0.5687, 0.02806, 0.5687, 0.02806, 0.5687, 0.02806, 0.5687, 0.02806, 0.5687, 0.02806, 0.5687, 0.02806, 0.5687, 0.02806, 0.5687, 0.02806, 0.5687, 0.02806, 0.5687, 0.02806, 0.5687, 0.02806, 0.5687, 0.02806, 0.5687, 0.02806, 0.5687, 0.02806, 0.5687, 0.02806, 0.5687, 0.02806, 0.5687, 0.02806, 0.5687, 0.02806, 0.5687, 0.02806, 0.5687, 0.02806, 0.5687, 0.02806, 0.5687, 0.02806, 0.5687, 0.02806, 0.5687, 0.02806, 0.5687, 0.02806, 0.5687, 0.02806, 0.5687, 0.02806, 0.5687, 0.02806, 0.5687, 0.02806, 0.5687, 0.02806, 0.5687, 0.02806, 0.5687, 0.02806, 0.5687, 0.02806, 0.5687, 0.02806, 0.5687, 0.02806, 0.5687, 0.02806, 0.5687, 0.02806, 0.5687, 0.02806, 0.5687, 0.02806, 0.5687, 0.02806, 0.5687, 0.02806, 0.5687, 0.02806, 0.5687, 0.02806, 0.5687, 0.02806, 0.5687, 0.02806, 0.5687, 0.02806, 0.5687, 0.02806, 0.5687, 0.02806, 0.5687, 0.02806, 0.5687, 0.02806, 0.5687, 0.02806, 0.5687, 0.02806, 0.5687, 0.02806, 0.5687, 0.02806, 0.5687, 0.02806, 0.5687, 0.02806, 0.5687])
me_base.materials.append(mat_material)
me_base.update()
me_right_hand = bpy.data.meshes.new('Right Hand')
me_right_hand.from_pydata([(-0.25, -0.25, -0.25), (-0.25, -0.25, 0.25), (-0.25, 0.25, -0.25), (-0.25, 0.25, 0.25), (0.25, -0.25, -0.25), (0.25, -0.25, 0.25), (0.25, 0.25, -0.25), (0.25, 0.25, 0.25)], [], [(0, 1, 3, 2), (2, 3, 7, 6), (6, 7, 5, 4), (4, 5, 1, 0), (2, 6, 4, 0), (7, 3, 1, 5)])
me_right_hand.polygons.foreach_set('use_smooth', [True] * 6)
_uv = me_right_hand.uv_layers.new(name='UVMap')
_uv.uv.foreach_set('vector', [0.09355, 0.5369, 0.09355, 0.5369, 0.09355, 0.5369, 0.09355, 0.5369, 0.09355, 0.5369, 0.09355, 0.5369, 0.09355, 0.5369, 0.09355, 0.5369, 0.09355, 0.5369, 0.09355, 0.5369, 0.09355, 0.5369, 0.09355, 0.5369, 0.09355, 0.5369, 0.09355, 0.5369, 0.09355, 0.5369, 0.09355, 0.5369, 0.09355, 0.5369, 0.09355, 0.5369, 0.09355, 0.5369, 0.09355, 0.5369, 0.09355, 0.5369, 0.09355, 0.5369, 0.09355, 0.5369, 0.09355, 0.5369])
me_right_hand.materials.append(mat_material)
me_right_hand.update()
me_left_hand = bpy.data.meshes.new('Left Hand')
me_left_hand.from_pydata([(-0.25, -0.25, -0.25), (-0.25, -0.25, 0.25), (-0.25, 0.25, -0.25), (-0.25, 0.25, 0.25), (0.25, -0.25, -0.25), (0.25, -0.25, 0.25), (0.25, 0.25, -0.25), (0.25, 0.25, 0.25)], [], [(0, 1, 3, 2), (2, 3, 7, 6), (6, 7, 5, 4), (4, 5, 1, 0), (2, 6, 4, 0), (7, 3, 1, 5)])
me_left_hand.polygons.foreach_set('use_smooth', [True] * 6)
_uv = me_left_hand.uv_layers.new(name='UVMap')
_uv.uv.foreach_set('vector', [0.09355, 0.5369, 0.09355, 0.5369, 0.09355, 0.5369, 0.09355, 0.5369, 0.09355, 0.5369, 0.09355, 0.5369, 0.09355, 0.5369, 0.09355, 0.5369, 0.09355, 0.5369, 0.09355, 0.5369, 0.09355, 0.5369, 0.09355, 0.5369, 0.09355, 0.5369, 0.09355, 0.5369, 0.09355, 0.5369, 0.09355, 0.5369, 0.09355, 0.5369, 0.09355, 0.5369, 0.09355, 0.5369, 0.09355, 0.5369, 0.09355, 0.5369, 0.09355, 0.5369, 0.09355, 0.5369, 0.09355, 0.5369])
me_left_hand.materials.append(mat_material)
me_left_hand.update()

# ---- objects
ob_base = bpy.data.objects.new('Base', me_base)
ob_right_hand = bpy.data.objects.new('Right Hand', me_right_hand)
ob_left_hand = bpy.data.objects.new('Left Hand', me_left_hand)

# ---- transforms, parenting, visibility, modifiers, constraints
ob_base.location = (0.0, 0.0, 0.0)
_m = ob_base.modifiers.new('Auto Smooth', 'NODES')
_m.node_group = ng_auto_smooth
_gi = [s.identifier for s in ng_auto_smooth.interface.items_tree if s.item_type == 'SOCKET' and s.in_out == 'INPUT']
_m[_gi[1]] = 0.5236  # Angle
ob_right_hand.parent = ob_base
ob_right_hand.location = (-1.75, 0.0, 2.0)
_m = ob_right_hand.modifiers.new('Auto Smooth', 'NODES')
_m.node_group = ng_auto_smooth
_gi = [s.identifier for s in ng_auto_smooth.interface.items_tree if s.item_type == 'SOCKET' and s.in_out == 'INPUT']
_m[_gi[1]] = 0.5236  # Angle
ob_left_hand.parent = ob_base
ob_left_hand.location = (1.75, 0.0, 2.0)
_m = ob_left_hand.modifiers.new('Auto Smooth', 'NODES')
_m.node_group = ng_auto_smooth
_gi = [s.identifier for s in ng_auto_smooth.interface.items_tree if s.item_type == 'SOCKET' and s.in_out == 'INPUT']
_m[_gi[1]] = 0.5236  # Angle

# ---- collection membership
col_collection.objects.link(ob_base)
col_collection.objects.link(ob_right_hand)
col_collection.objects.link(ob_left_hand)

# ---- scene / render settings (as saved in the file)
scene.frame_start = 1; scene.frame_end = 250; scene.frame_set(1)
scene.render.engine = 'BLENDER_EEVEE_NEXT'
scene.cycles.sampling_pattern = 'TABULATED_SOBOL'
bpy.context.view_layer.update()

# ---- added for rendering (the .blend has no active camera and no usable light): camera, sun
cam_auto = bpy.data.cameras.new('AutoCamera')
cam_auto.lens = 50.0
cam_auto.sensor_width = 36.0
cam_auto.clip_end = 1000.0
ob_auto_camera = bpy.data.objects.new('AutoCamera', cam_auto)
scene.collection.objects.link(ob_auto_camera)
ob_auto_camera.location = (7.96742, -9.78547, 9.63919)
ob_auto_camera.rotation_euler = (1.09748, -7.21219e-08, 0.694738)
scene.camera = ob_auto_camera
light_auto_sun = bpy.data.lights.new('AutoSun', 'SUN')
light_auto_sun.energy = 3.0
light_auto_sun.angle = 0.0523599
ob_auto_sun = bpy.data.objects.new('AutoSun', light_auto_sun)
scene.collection.objects.link(ob_auto_sun)
ob_auto_sun.rotation_euler = (0.872665, 0.174533, 0.523599)
bpy.context.view_layer.update()
